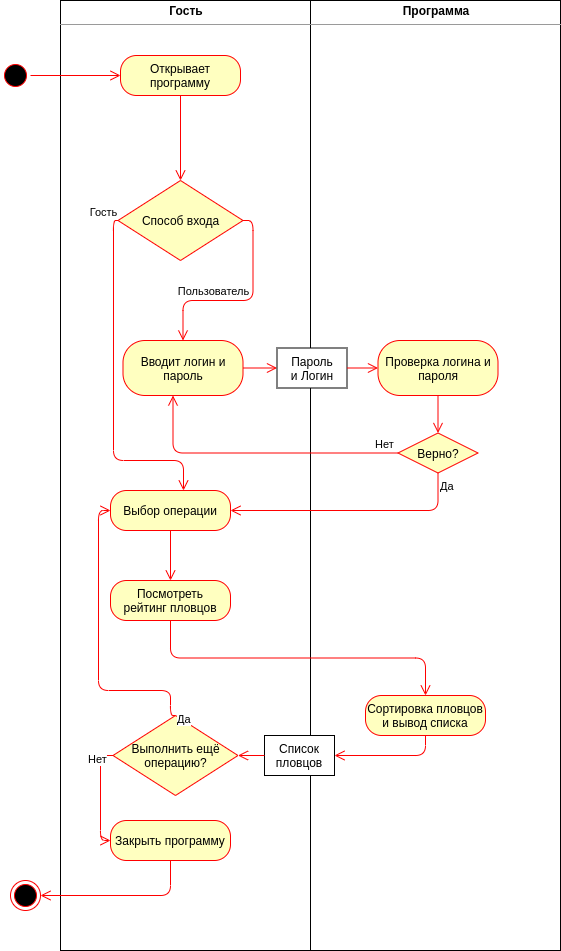

The diagram above was exported from draw.io. Its source (the exported page's mxGraphModel, read from the mxfile embedded in the PNG):
<mxGraphModel dx="1355" dy="825" grid="1" gridSize="10" guides="1" tooltips="1" connect="1" arrows="1" fold="1" page="1" pageScale="1" pageWidth="827" pageHeight="1169" math="0" shadow="0">
  <root>
    <mxCell id="ed-Ad482ivg5RL-96Tdc-0" />
    <mxCell id="ed-Ad482ivg5RL-96Tdc-1" parent="ed-Ad482ivg5RL-96Tdc-0" />
    <mxCell id="-QjhwBgp3-i3wKlX0qJJ-31" value="&lt;p style=&quot;margin: 0px ; margin-top: 4px ; text-align: center&quot;&gt;&lt;b&gt;Гость&lt;/b&gt;&lt;/p&gt;&lt;hr size=&quot;1&quot;&gt;&lt;div style=&quot;height: 2px&quot;&gt;&lt;/div&gt;" style="verticalAlign=top;align=left;overflow=fill;fontSize=12;fontFamily=Helvetica;html=1;" parent="ed-Ad482ivg5RL-96Tdc-1" vertex="1">
      <mxGeometry x="110" y="50" width="250" height="950" as="geometry" />
    </mxCell>
    <mxCell id="-QjhwBgp3-i3wKlX0qJJ-32" value="&lt;p style=&quot;margin: 0px ; margin-top: 4px ; text-align: center&quot;&gt;&lt;b&gt;Программа&lt;/b&gt;&lt;/p&gt;&lt;hr size=&quot;1&quot;&gt;&lt;div style=&quot;height: 2px&quot;&gt;&lt;/div&gt;" style="verticalAlign=top;align=left;overflow=fill;fontSize=12;fontFamily=Helvetica;html=1;" parent="ed-Ad482ivg5RL-96Tdc-1" vertex="1">
      <mxGeometry x="360" y="50" width="250" height="950" as="geometry" />
    </mxCell>
    <mxCell id="-QjhwBgp3-i3wKlX0qJJ-33" value="" style="ellipse;html=1;shape=startState;fillColor=#000000;strokeColor=#ff0000;" parent="ed-Ad482ivg5RL-96Tdc-1" vertex="1">
      <mxGeometry x="50" y="110" width="30" height="30" as="geometry" />
    </mxCell>
    <mxCell id="-QjhwBgp3-i3wKlX0qJJ-34" value="" style="edgeStyle=orthogonalEdgeStyle;html=1;verticalAlign=bottom;endArrow=open;endSize=8;strokeColor=#ff0000;" parent="ed-Ad482ivg5RL-96Tdc-1" source="-QjhwBgp3-i3wKlX0qJJ-33" target="-QjhwBgp3-i3wKlX0qJJ-35" edge="1">
      <mxGeometry relative="1" as="geometry">
        <mxPoint x="65" y="190" as="targetPoint" />
      </mxGeometry>
    </mxCell>
    <mxCell id="-QjhwBgp3-i3wKlX0qJJ-35" value="Открывает программу" style="rounded=1;whiteSpace=wrap;html=1;arcSize=40;fontColor=#000000;fillColor=#ffffc0;strokeColor=#ff0000;" parent="ed-Ad482ivg5RL-96Tdc-1" vertex="1">
      <mxGeometry x="170" y="105" width="120" height="40" as="geometry" />
    </mxCell>
    <mxCell id="-QjhwBgp3-i3wKlX0qJJ-36" value="" style="edgeStyle=orthogonalEdgeStyle;html=1;verticalAlign=bottom;endArrow=open;endSize=8;strokeColor=#ff0000;" parent="ed-Ad482ivg5RL-96Tdc-1" source="-QjhwBgp3-i3wKlX0qJJ-35" target="62Vp5lrO5KLRGLCtNjQS-10" edge="1">
      <mxGeometry relative="1" as="geometry">
        <mxPoint x="230" y="197.5" as="targetPoint" />
      </mxGeometry>
    </mxCell>
    <mxCell id="-QjhwBgp3-i3wKlX0qJJ-44" value="Выбор операции" style="rounded=1;whiteSpace=wrap;html=1;arcSize=40;fontColor=#000000;fillColor=#ffffc0;strokeColor=#ff0000;" parent="ed-Ad482ivg5RL-96Tdc-1" vertex="1">
      <mxGeometry x="160" y="540" width="120" height="40" as="geometry" />
    </mxCell>
    <mxCell id="-QjhwBgp3-i3wKlX0qJJ-45" value="" style="edgeStyle=orthogonalEdgeStyle;html=1;verticalAlign=bottom;endArrow=open;endSize=8;strokeColor=#ff0000;" parent="ed-Ad482ivg5RL-96Tdc-1" source="-QjhwBgp3-i3wKlX0qJJ-44" target="-QjhwBgp3-i3wKlX0qJJ-46" edge="1">
      <mxGeometry relative="1" as="geometry">
        <mxPoint x="220" y="610" as="targetPoint" />
        <mxPoint x="280" y="425" as="sourcePoint" />
      </mxGeometry>
    </mxCell>
    <mxCell id="-QjhwBgp3-i3wKlX0qJJ-46" value="Посмотреть&lt;br&gt;рейтинг пловцов" style="rounded=1;whiteSpace=wrap;html=1;arcSize=40;fontColor=#000000;fillColor=#ffffc0;strokeColor=#ff0000;" parent="ed-Ad482ivg5RL-96Tdc-1" vertex="1">
      <mxGeometry x="160" y="630" width="120" height="40" as="geometry" />
    </mxCell>
    <mxCell id="-QjhwBgp3-i3wKlX0qJJ-48" value="Сортировка пловцов&lt;br&gt;и вывод списка" style="rounded=1;whiteSpace=wrap;html=1;arcSize=40;fontColor=#000000;fillColor=#ffffc0;strokeColor=#ff0000;" parent="ed-Ad482ivg5RL-96Tdc-1" vertex="1">
      <mxGeometry x="415" y="745" width="120" height="40" as="geometry" />
    </mxCell>
    <mxCell id="-QjhwBgp3-i3wKlX0qJJ-50" value="" style="edgeStyle=orthogonalEdgeStyle;html=1;verticalAlign=bottom;endArrow=open;endSize=8;strokeColor=#ff0000;exitX=0.5;exitY=1;exitDx=0;exitDy=0;" parent="ed-Ad482ivg5RL-96Tdc-1" source="-QjhwBgp3-i3wKlX0qJJ-46" target="-QjhwBgp3-i3wKlX0qJJ-48" edge="1">
      <mxGeometry relative="1" as="geometry">
        <mxPoint x="349" y="700" as="targetPoint" />
        <mxPoint x="289.9999999999998" y="849.9999999999998" as="sourcePoint" />
      </mxGeometry>
    </mxCell>
    <mxCell id="-QjhwBgp3-i3wKlX0qJJ-51" value="Список пловцов" style="rounded=0;whiteSpace=wrap;html=1;" parent="ed-Ad482ivg5RL-96Tdc-1" vertex="1">
      <mxGeometry x="314" y="785" width="70" height="40" as="geometry" />
    </mxCell>
    <mxCell id="-QjhwBgp3-i3wKlX0qJJ-52" value="" style="edgeStyle=orthogonalEdgeStyle;html=1;verticalAlign=bottom;endArrow=open;endSize=8;strokeColor=#ff0000;exitX=0.5;exitY=1;exitDx=0;exitDy=0;entryX=1;entryY=0.5;entryDx=0;entryDy=0;" parent="ed-Ad482ivg5RL-96Tdc-1" source="-QjhwBgp3-i3wKlX0qJJ-48" target="-QjhwBgp3-i3wKlX0qJJ-51" edge="1">
      <mxGeometry relative="1" as="geometry">
        <mxPoint x="440" y="839.9999999999998" as="targetPoint" />
        <mxPoint x="390" y="839.9999999999998" as="sourcePoint" />
      </mxGeometry>
    </mxCell>
    <mxCell id="-QjhwBgp3-i3wKlX0qJJ-53" value="" style="edgeStyle=orthogonalEdgeStyle;html=1;verticalAlign=bottom;endArrow=open;endSize=8;strokeColor=#ff0000;entryX=1;entryY=0.5;entryDx=0;entryDy=0;" parent="ed-Ad482ivg5RL-96Tdc-1" source="-QjhwBgp3-i3wKlX0qJJ-51" target="-QjhwBgp3-i3wKlX0qJJ-54" edge="1">
      <mxGeometry relative="1" as="geometry">
        <mxPoint x="269.9999999999998" y="929.9999999999998" as="targetPoint" />
        <mxPoint x="356" y="989.9999999999998" as="sourcePoint" />
      </mxGeometry>
    </mxCell>
    <mxCell id="-QjhwBgp3-i3wKlX0qJJ-54" value="Выполнить ещё операцию?" style="rhombus;whiteSpace=wrap;html=1;fillColor=#ffffc0;strokeColor=#ff0000;" parent="ed-Ad482ivg5RL-96Tdc-1" vertex="1">
      <mxGeometry x="162.5" y="765" width="125" height="80" as="geometry" />
    </mxCell>
    <mxCell id="-QjhwBgp3-i3wKlX0qJJ-55" value="Нет" style="edgeStyle=orthogonalEdgeStyle;html=1;align=left;verticalAlign=bottom;endArrow=open;endSize=8;strokeColor=#ff0000;exitX=0;exitY=0.5;exitDx=0;exitDy=0;entryX=0;entryY=0.5;entryDx=0;entryDy=0;" parent="ed-Ad482ivg5RL-96Tdc-1" source="-QjhwBgp3-i3wKlX0qJJ-54" target="-QjhwBgp3-i3wKlX0qJJ-57" edge="1">
      <mxGeometry x="-0.9693" y="13" relative="1" as="geometry">
        <mxPoint x="315" y="1040" as="targetPoint" />
        <mxPoint x="-25" as="offset" />
      </mxGeometry>
    </mxCell>
    <mxCell id="-QjhwBgp3-i3wKlX0qJJ-56" value="Да" style="edgeStyle=orthogonalEdgeStyle;html=1;align=left;verticalAlign=top;endArrow=open;endSize=8;strokeColor=#ff0000;entryX=0;entryY=0.5;entryDx=0;entryDy=0;exitX=0.5;exitY=0;exitDx=0;exitDy=0;" parent="ed-Ad482ivg5RL-96Tdc-1" source="-QjhwBgp3-i3wKlX0qJJ-54" target="-QjhwBgp3-i3wKlX0qJJ-44" edge="1">
      <mxGeometry x="-0.9055" y="-5" relative="1" as="geometry">
        <mxPoint x="175" y="1120" as="targetPoint" />
        <Array as="points">
          <mxPoint x="220" y="765" />
          <mxPoint x="220" y="740" />
          <mxPoint x="148" y="740" />
          <mxPoint x="148" y="560" />
        </Array>
        <mxPoint as="offset" />
      </mxGeometry>
    </mxCell>
    <mxCell id="-QjhwBgp3-i3wKlX0qJJ-57" value="Закрыть программу" style="rounded=1;whiteSpace=wrap;html=1;arcSize=40;fontColor=#000000;fillColor=#ffffc0;strokeColor=#ff0000;" parent="ed-Ad482ivg5RL-96Tdc-1" vertex="1">
      <mxGeometry x="160" y="870" width="120" height="40" as="geometry" />
    </mxCell>
    <mxCell id="-QjhwBgp3-i3wKlX0qJJ-58" value="" style="ellipse;html=1;shape=endState;fillColor=#000000;strokeColor=#ff0000;" parent="ed-Ad482ivg5RL-96Tdc-1" vertex="1">
      <mxGeometry x="60" y="930" width="30" height="30" as="geometry" />
    </mxCell>
    <mxCell id="-QjhwBgp3-i3wKlX0qJJ-59" value="" style="edgeStyle=orthogonalEdgeStyle;html=1;verticalAlign=bottom;endArrow=open;endSize=8;strokeColor=#ff0000;exitX=0.5;exitY=1;exitDx=0;exitDy=0;entryX=1;entryY=0.5;entryDx=0;entryDy=0;" parent="ed-Ad482ivg5RL-96Tdc-1" source="-QjhwBgp3-i3wKlX0qJJ-57" target="-QjhwBgp3-i3wKlX0qJJ-58" edge="1">
      <mxGeometry relative="1" as="geometry">
        <mxPoint x="394" y="940" as="targetPoint" />
        <mxPoint x="500" y="860" as="sourcePoint" />
      </mxGeometry>
    </mxCell>
    <mxCell id="62Vp5lrO5KLRGLCtNjQS-1" value="Вводит логин и пароль" style="rounded=1;whiteSpace=wrap;html=1;arcSize=40;fontColor=#000000;fillColor=#ffffc0;strokeColor=#ff0000;" vertex="1" parent="ed-Ad482ivg5RL-96Tdc-1">
      <mxGeometry x="172.5" y="390" width="120" height="55" as="geometry" />
    </mxCell>
    <mxCell id="62Vp5lrO5KLRGLCtNjQS-2" value="" style="edgeStyle=orthogonalEdgeStyle;html=1;verticalAlign=bottom;endArrow=open;endSize=8;strokeColor=#ff0000;entryX=0;entryY=0.5;entryDx=0;entryDy=0;" edge="1" parent="ed-Ad482ivg5RL-96Tdc-1" source="62Vp5lrO5KLRGLCtNjQS-1" target="62Vp5lrO5KLRGLCtNjQS-8">
      <mxGeometry relative="1" as="geometry">
        <mxPoint x="222.5" y="497.5" as="targetPoint" />
      </mxGeometry>
    </mxCell>
    <mxCell id="62Vp5lrO5KLRGLCtNjQS-3" value="Верно?" style="rhombus;whiteSpace=wrap;html=1;fillColor=#ffffc0;strokeColor=#ff0000;" vertex="1" parent="ed-Ad482ivg5RL-96Tdc-1">
      <mxGeometry x="447.5" y="482.5" width="80" height="40" as="geometry" />
    </mxCell>
    <mxCell id="62Vp5lrO5KLRGLCtNjQS-4" value="Нет" style="edgeStyle=orthogonalEdgeStyle;html=1;align=left;verticalAlign=bottom;endArrow=open;endSize=8;strokeColor=#ff0000;" edge="1" parent="ed-Ad482ivg5RL-96Tdc-1" source="62Vp5lrO5KLRGLCtNjQS-3" target="62Vp5lrO5KLRGLCtNjQS-1">
      <mxGeometry x="-0.823" relative="1" as="geometry">
        <mxPoint x="612.5" y="502.5" as="targetPoint" />
        <Array as="points">
          <mxPoint x="222.5" y="502.5" />
        </Array>
        <mxPoint as="offset" />
      </mxGeometry>
    </mxCell>
    <mxCell id="62Vp5lrO5KLRGLCtNjQS-5" value="Да" style="edgeStyle=orthogonalEdgeStyle;html=1;align=left;verticalAlign=top;endArrow=open;endSize=8;strokeColor=#ff0000;entryX=1;entryY=0.5;entryDx=0;entryDy=0;exitX=0.5;exitY=1;exitDx=0;exitDy=0;" edge="1" parent="ed-Ad482ivg5RL-96Tdc-1" source="62Vp5lrO5KLRGLCtNjQS-3" target="-QjhwBgp3-i3wKlX0qJJ-44">
      <mxGeometry x="-1" relative="1" as="geometry">
        <mxPoint x="292.5" y="562.5" as="targetPoint" />
      </mxGeometry>
    </mxCell>
    <mxCell id="62Vp5lrO5KLRGLCtNjQS-6" value="Проверка логина и пароля" style="rounded=1;whiteSpace=wrap;html=1;arcSize=40;fontColor=#000000;fillColor=#ffffc0;strokeColor=#ff0000;" vertex="1" parent="ed-Ad482ivg5RL-96Tdc-1">
      <mxGeometry x="427.5" y="390" width="120" height="55" as="geometry" />
    </mxCell>
    <mxCell id="62Vp5lrO5KLRGLCtNjQS-7" value="" style="edgeStyle=orthogonalEdgeStyle;html=1;verticalAlign=bottom;endArrow=open;endSize=8;strokeColor=#ff0000;exitX=0.5;exitY=1;exitDx=0;exitDy=0;" edge="1" parent="ed-Ad482ivg5RL-96Tdc-1" source="62Vp5lrO5KLRGLCtNjQS-6" target="62Vp5lrO5KLRGLCtNjQS-3">
      <mxGeometry relative="1" as="geometry">
        <mxPoint x="560" y="462.5" as="targetPoint" />
        <mxPoint x="415" y="462.5" as="sourcePoint" />
      </mxGeometry>
    </mxCell>
    <mxCell id="62Vp5lrO5KLRGLCtNjQS-8" value="Пароль&lt;br&gt;и Логин" style="rounded=0;whiteSpace=wrap;html=1;" vertex="1" parent="ed-Ad482ivg5RL-96Tdc-1">
      <mxGeometry x="326.5" y="397.5" width="70" height="40" as="geometry" />
    </mxCell>
    <mxCell id="62Vp5lrO5KLRGLCtNjQS-9" value="" style="edgeStyle=orthogonalEdgeStyle;html=1;verticalAlign=bottom;endArrow=open;endSize=8;strokeColor=#ff0000;entryX=0;entryY=0.5;entryDx=0;entryDy=0;exitX=1;exitY=0.5;exitDx=0;exitDy=0;" edge="1" parent="ed-Ad482ivg5RL-96Tdc-1" source="62Vp5lrO5KLRGLCtNjQS-8" target="62Vp5lrO5KLRGLCtNjQS-6">
      <mxGeometry relative="1" as="geometry">
        <mxPoint x="336.5" y="427.5" as="targetPoint" />
        <mxPoint x="292.5" y="427.5" as="sourcePoint" />
      </mxGeometry>
    </mxCell>
    <mxCell id="62Vp5lrO5KLRGLCtNjQS-10" value="Способ входа" style="rhombus;whiteSpace=wrap;html=1;fillColor=#ffffc0;strokeColor=#ff0000;" vertex="1" parent="ed-Ad482ivg5RL-96Tdc-1">
      <mxGeometry x="167.5" y="230" width="125" height="80" as="geometry" />
    </mxCell>
    <mxCell id="62Vp5lrO5KLRGLCtNjQS-11" value="Гость" style="edgeStyle=orthogonalEdgeStyle;html=1;verticalAlign=bottom;endArrow=open;endSize=8;strokeColor=#ff0000;" edge="1" parent="ed-Ad482ivg5RL-96Tdc-1" source="62Vp5lrO5KLRGLCtNjQS-10" target="-QjhwBgp3-i3wKlX0qJJ-44">
      <mxGeometry x="-0.9712" y="-10" relative="1" as="geometry">
        <mxPoint x="232.5" y="542.5" as="targetPoint" />
        <mxPoint x="242.5" y="145" as="sourcePoint" />
        <Array as="points">
          <mxPoint x="163" y="270" />
          <mxPoint x="163" y="510" />
          <mxPoint x="233" y="510" />
        </Array>
        <mxPoint as="offset" />
      </mxGeometry>
    </mxCell>
    <mxCell id="62Vp5lrO5KLRGLCtNjQS-12" value="Пользователь" style="edgeStyle=orthogonalEdgeStyle;html=1;verticalAlign=bottom;endArrow=open;endSize=8;strokeColor=#ff0000;exitX=1;exitY=0.5;exitDx=0;exitDy=0;" edge="1" parent="ed-Ad482ivg5RL-96Tdc-1" source="62Vp5lrO5KLRGLCtNjQS-10" target="62Vp5lrO5KLRGLCtNjQS-1">
      <mxGeometry x="0.3" relative="1" as="geometry">
        <mxPoint x="252.5" y="410" as="targetPoint" />
        <mxPoint x="252.5" y="155" as="sourcePoint" />
        <mxPoint as="offset" />
      </mxGeometry>
    </mxCell>
  </root>
</mxGraphModel>